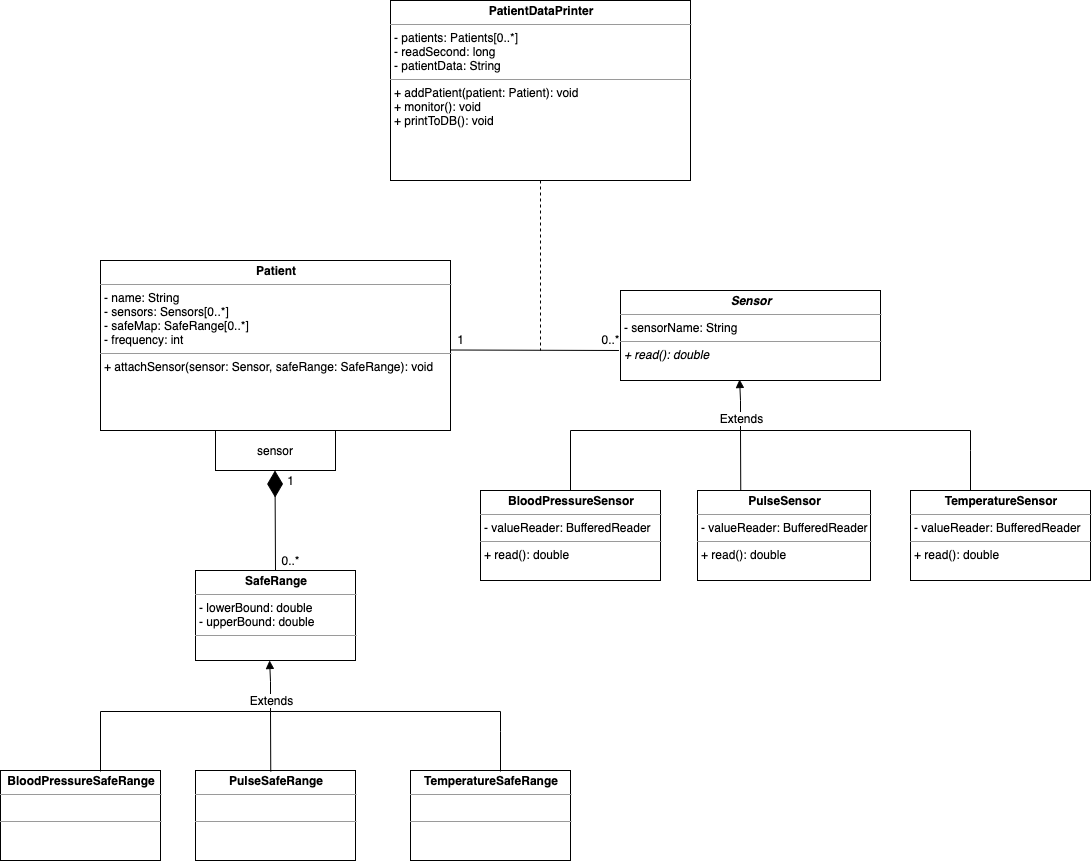

The diagram above was exported from draw.io. Its source (the exported page's mxGraphModel, read from the mxfile embedded in the PNG):
<mxGraphModel dx="2440" dy="1926" grid="1" gridSize="10" guides="1" tooltips="1" connect="1" arrows="1" fold="1" page="1" pageScale="1" pageWidth="827" pageHeight="1169" math="0" shadow="0">
  <root>
    <mxCell id="0" />
    <mxCell id="1" parent="0" />
    <mxCell id="A1ujd5n-0ON8whDx5sAK-1" value="&lt;p style=&quot;margin: 0px ; margin-top: 4px ; text-align: center&quot;&gt;&lt;b&gt;Patient&lt;/b&gt;&lt;/p&gt;&lt;hr size=&quot;1&quot;&gt;&lt;p style=&quot;margin: 0px ; margin-left: 4px&quot;&gt;- name: String&lt;/p&gt;&lt;p style=&quot;margin: 0px ; margin-left: 4px&quot;&gt;- sensors: Sensors[0..*]&lt;/p&gt;&lt;p style=&quot;margin: 0px ; margin-left: 4px&quot;&gt;- safeMap: SafeRange[0..*]&lt;/p&gt;&lt;p style=&quot;margin: 0px ; margin-left: 4px&quot;&gt;- frequency: int&lt;/p&gt;&lt;hr size=&quot;1&quot;&gt;&lt;p style=&quot;margin: 0px ; margin-left: 4px&quot;&gt;+ attachSensor(sensor: Sensor, safeRange: SafeRange): void&lt;/p&gt;" style="verticalAlign=top;align=left;overflow=fill;fontSize=12;fontFamily=Helvetica;html=1;" vertex="1" parent="1">
      <mxGeometry x="70" y="160" width="350" height="170" as="geometry" />
    </mxCell>
    <mxCell id="A1ujd5n-0ON8whDx5sAK-3" value="sensor" style="whiteSpace=wrap;html=1;" vertex="1" parent="1">
      <mxGeometry x="185" y="330" width="120" height="40" as="geometry" />
    </mxCell>
    <mxCell id="A1ujd5n-0ON8whDx5sAK-5" value="" style="endArrow=diamondThin;endFill=1;endSize=24;html=1;" edge="1" parent="1">
      <mxGeometry width="160" relative="1" as="geometry">
        <mxPoint x="245" y="470" as="sourcePoint" />
        <mxPoint x="244.5" y="370" as="targetPoint" />
      </mxGeometry>
    </mxCell>
    <mxCell id="A1ujd5n-0ON8whDx5sAK-6" value="1" style="text;html=1;align=center;verticalAlign=middle;resizable=0;points=[];autosize=1;" vertex="1" parent="1">
      <mxGeometry x="250" y="370" width="20" height="20" as="geometry" />
    </mxCell>
    <mxCell id="A1ujd5n-0ON8whDx5sAK-7" value="&lt;p style=&quot;margin: 0px ; margin-top: 4px ; text-align: center&quot;&gt;&lt;b&gt;SafeRange&lt;/b&gt;&lt;/p&gt;&lt;hr size=&quot;1&quot;&gt;&lt;p style=&quot;margin: 0px ; margin-left: 4px&quot;&gt;- lowerBound: double&lt;/p&gt;&lt;p style=&quot;margin: 0px ; margin-left: 4px&quot;&gt;- upperBound: double&lt;/p&gt;&lt;hr size=&quot;1&quot;&gt;&lt;p style=&quot;margin: 0px ; margin-left: 4px&quot;&gt;&lt;br&gt;&lt;/p&gt;" style="verticalAlign=top;align=left;overflow=fill;fontSize=12;fontFamily=Helvetica;html=1;" vertex="1" parent="1">
      <mxGeometry x="165" y="470" width="160" height="90" as="geometry" />
    </mxCell>
    <mxCell id="A1ujd5n-0ON8whDx5sAK-8" value="&lt;p style=&quot;margin: 0px ; margin-top: 4px ; text-align: center&quot;&gt;&lt;b&gt;&lt;i&gt;Sensor&lt;/i&gt;&lt;/b&gt;&lt;/p&gt;&lt;hr size=&quot;1&quot;&gt;&lt;p style=&quot;margin: 0px ; margin-left: 4px&quot;&gt;- sensorName: String&lt;/p&gt;&lt;hr size=&quot;1&quot;&gt;&lt;p style=&quot;margin: 0px ; margin-left: 4px&quot;&gt;&lt;i&gt;+ read(): double&lt;/i&gt;&lt;/p&gt;" style="verticalAlign=top;align=left;overflow=fill;fontSize=12;fontFamily=Helvetica;html=1;" vertex="1" parent="1">
      <mxGeometry x="590" y="190" width="260" height="90" as="geometry" />
    </mxCell>
    <mxCell id="A1ujd5n-0ON8whDx5sAK-9" value="" style="endArrow=none;endFill=0;endSize=24;html=1;exitX=-0.006;exitY=0.611;exitDx=0;exitDy=0;exitPerimeter=0;" edge="1" parent="1">
      <mxGeometry width="160" relative="1" as="geometry">
        <mxPoint x="588.44" y="249.98999999999978" as="sourcePoint" />
        <mxPoint x="420" y="249.5" as="targetPoint" />
      </mxGeometry>
    </mxCell>
    <mxCell id="A1ujd5n-0ON8whDx5sAK-10" value="1" style="text;html=1;align=center;verticalAlign=middle;resizable=0;points=[];autosize=1;" vertex="1" parent="1">
      <mxGeometry x="420" y="229" width="20" height="20" as="geometry" />
    </mxCell>
    <mxCell id="A1ujd5n-0ON8whDx5sAK-11" value="0..*" style="text;html=1;align=center;verticalAlign=middle;resizable=0;points=[];autosize=1;" vertex="1" parent="1">
      <mxGeometry x="565" y="229" width="30" height="20" as="geometry" />
    </mxCell>
    <mxCell id="A1ujd5n-0ON8whDx5sAK-12" value="0..*" style="text;html=1;align=center;verticalAlign=middle;resizable=0;points=[];autosize=1;" vertex="1" parent="1">
      <mxGeometry x="245" y="450" width="30" height="20" as="geometry" />
    </mxCell>
    <mxCell id="A1ujd5n-0ON8whDx5sAK-21" style="edgeStyle=orthogonalEdgeStyle;rounded=0;orthogonalLoop=1;jettySize=auto;html=1;exitX=0.5;exitY=0;exitDx=0;exitDy=0;entryX=0.458;entryY=0.989;entryDx=0;entryDy=0;entryPerimeter=0;endArrow=block;endFill=1;" edge="1" parent="1" source="A1ujd5n-0ON8whDx5sAK-13" target="A1ujd5n-0ON8whDx5sAK-8">
      <mxGeometry relative="1" as="geometry">
        <mxPoint x="731" y="300" as="targetPoint" />
        <Array as="points">
          <mxPoint x="540" y="330" />
          <mxPoint x="710" y="330" />
          <mxPoint x="710" y="300" />
        </Array>
      </mxGeometry>
    </mxCell>
    <mxCell id="A1ujd5n-0ON8whDx5sAK-34" value="Extends" style="edgeLabel;html=1;align=center;verticalAlign=middle;resizable=0;points=[];" vertex="1" connectable="0" parent="A1ujd5n-0ON8whDx5sAK-21">
      <mxGeometry x="0.7295" relative="1" as="geometry">
        <mxPoint as="offset" />
      </mxGeometry>
    </mxCell>
    <mxCell id="A1ujd5n-0ON8whDx5sAK-13" value="&lt;p style=&quot;margin: 0px ; margin-top: 4px ; text-align: center&quot;&gt;&lt;b&gt;BloodPressureSensor&lt;/b&gt;&lt;/p&gt;&lt;hr size=&quot;1&quot;&gt;&lt;p style=&quot;margin: 0px ; margin-left: 4px&quot;&gt;- valueReader: BufferedReader&lt;/p&gt;&lt;hr size=&quot;1&quot;&gt;&lt;p style=&quot;margin: 0px ; margin-left: 4px&quot;&gt;+ read(): double&lt;/p&gt;" style="verticalAlign=top;align=left;overflow=fill;fontSize=12;fontFamily=Helvetica;html=1;" vertex="1" parent="1">
      <mxGeometry x="450" y="390" width="180" height="90" as="geometry" />
    </mxCell>
    <mxCell id="A1ujd5n-0ON8whDx5sAK-24" style="rounded=0;orthogonalLoop=1;jettySize=auto;html=1;exitX=0.25;exitY=0;exitDx=0;exitDy=0;endArrow=none;endFill=0;" edge="1" parent="1" source="A1ujd5n-0ON8whDx5sAK-19">
      <mxGeometry relative="1" as="geometry">
        <mxPoint x="710" y="330" as="targetPoint" />
      </mxGeometry>
    </mxCell>
    <mxCell id="A1ujd5n-0ON8whDx5sAK-19" value="&lt;p style=&quot;margin: 0px ; margin-top: 4px ; text-align: center&quot;&gt;&lt;b&gt;PulseSensor&lt;/b&gt;&lt;/p&gt;&lt;hr size=&quot;1&quot;&gt;&lt;p style=&quot;margin: 0px ; margin-left: 4px&quot;&gt;- valueReader: BufferedReader&lt;/p&gt;&lt;hr size=&quot;1&quot;&gt;&lt;p style=&quot;margin: 0px ; margin-left: 4px&quot;&gt;+ read(): double&lt;/p&gt;" style="verticalAlign=top;align=left;overflow=fill;fontSize=12;fontFamily=Helvetica;html=1;" vertex="1" parent="1">
      <mxGeometry x="667" y="390" width="173" height="90" as="geometry" />
    </mxCell>
    <mxCell id="A1ujd5n-0ON8whDx5sAK-26" style="edgeStyle=none;rounded=0;orthogonalLoop=1;jettySize=auto;html=1;endArrow=none;endFill=0;" edge="1" parent="1">
      <mxGeometry relative="1" as="geometry">
        <mxPoint x="710" y="330" as="targetPoint" />
        <mxPoint x="940" y="390" as="sourcePoint" />
        <Array as="points">
          <mxPoint x="940" y="350" />
          <mxPoint x="940" y="330" />
        </Array>
      </mxGeometry>
    </mxCell>
    <mxCell id="A1ujd5n-0ON8whDx5sAK-20" value="&lt;p style=&quot;margin: 0px ; margin-top: 4px ; text-align: center&quot;&gt;&lt;b&gt;TemperatureSensor&lt;/b&gt;&lt;/p&gt;&lt;hr size=&quot;1&quot;&gt;&lt;p style=&quot;margin: 0px ; margin-left: 4px&quot;&gt;- valueReader: BufferedReader&lt;/p&gt;&lt;hr size=&quot;1&quot;&gt;&lt;p style=&quot;margin: 0px ; margin-left: 4px&quot;&gt;+ read(): double&lt;/p&gt;" style="verticalAlign=top;align=left;overflow=fill;fontSize=12;fontFamily=Helvetica;html=1;" vertex="1" parent="1">
      <mxGeometry x="880" y="390" width="180" height="90" as="geometry" />
    </mxCell>
    <mxCell id="A1ujd5n-0ON8whDx5sAK-27" value="&lt;p style=&quot;margin: 0px ; margin-top: 4px ; text-align: center&quot;&gt;&lt;b&gt;PulseSafeRange&lt;/b&gt;&lt;/p&gt;&lt;hr size=&quot;1&quot;&gt;&lt;p style=&quot;margin: 0px ; margin-left: 4px&quot;&gt;&lt;br&gt;&lt;/p&gt;&lt;hr size=&quot;1&quot;&gt;&lt;p style=&quot;margin: 0px ; margin-left: 4px&quot;&gt;&lt;br&gt;&lt;/p&gt;" style="verticalAlign=top;align=left;overflow=fill;fontSize=12;fontFamily=Helvetica;html=1;" vertex="1" parent="1">
      <mxGeometry x="165" y="670" width="160" height="90" as="geometry" />
    </mxCell>
    <mxCell id="A1ujd5n-0ON8whDx5sAK-28" value="&lt;p style=&quot;margin: 0px ; margin-top: 4px ; text-align: center&quot;&gt;&lt;b&gt;BloodPressureSafeRange&lt;/b&gt;&lt;/p&gt;&lt;hr size=&quot;1&quot;&gt;&lt;p style=&quot;margin: 0px ; margin-left: 4px&quot;&gt;&lt;br&gt;&lt;/p&gt;&lt;hr size=&quot;1&quot;&gt;&lt;p style=&quot;margin: 0px ; margin-left: 4px&quot;&gt;&lt;br&gt;&lt;/p&gt;" style="verticalAlign=top;align=left;overflow=fill;fontSize=12;fontFamily=Helvetica;html=1;" vertex="1" parent="1">
      <mxGeometry x="-30" y="670" width="160" height="90" as="geometry" />
    </mxCell>
    <mxCell id="A1ujd5n-0ON8whDx5sAK-29" value="&lt;p style=&quot;margin: 0px ; margin-top: 4px ; text-align: center&quot;&gt;&lt;b&gt;TemperatureSafeRange&lt;/b&gt;&lt;/p&gt;&lt;hr size=&quot;1&quot;&gt;&lt;p style=&quot;margin: 0px ; margin-left: 4px&quot;&gt;&lt;br&gt;&lt;/p&gt;&lt;hr size=&quot;1&quot;&gt;&lt;p style=&quot;margin: 0px ; margin-left: 4px&quot;&gt;&lt;br&gt;&lt;/p&gt;" style="verticalAlign=top;align=left;overflow=fill;fontSize=12;fontFamily=Helvetica;html=1;" vertex="1" parent="1">
      <mxGeometry x="380" y="670" width="160" height="90" as="geometry" />
    </mxCell>
    <mxCell id="A1ujd5n-0ON8whDx5sAK-30" style="edgeStyle=orthogonalEdgeStyle;rounded=0;orthogonalLoop=1;jettySize=auto;html=1;exitX=0.5;exitY=0;exitDx=0;exitDy=0;entryX=0.458;entryY=0.989;entryDx=0;entryDy=0;entryPerimeter=0;endArrow=block;endFill=1;" edge="1" parent="1">
      <mxGeometry relative="1" as="geometry">
        <mxPoint x="70" y="670.99" as="sourcePoint" />
        <mxPoint x="239.08000000000038" y="559.9999999999998" as="targetPoint" />
        <Array as="points">
          <mxPoint x="70" y="610.99" />
          <mxPoint x="240" y="610.99" />
          <mxPoint x="240" y="580.99" />
        </Array>
      </mxGeometry>
    </mxCell>
    <mxCell id="A1ujd5n-0ON8whDx5sAK-35" value="Extends" style="edgeLabel;html=1;align=center;verticalAlign=middle;resizable=0;points=[];" vertex="1" connectable="0" parent="A1ujd5n-0ON8whDx5sAK-30">
      <mxGeometry x="0.7223" relative="1" as="geometry">
        <mxPoint as="offset" />
      </mxGeometry>
    </mxCell>
    <mxCell id="A1ujd5n-0ON8whDx5sAK-31" style="rounded=0;orthogonalLoop=1;jettySize=auto;html=1;exitX=0.25;exitY=0;exitDx=0;exitDy=0;endArrow=none;endFill=0;" edge="1" parent="1">
      <mxGeometry relative="1" as="geometry">
        <mxPoint x="240" y="610.99" as="targetPoint" />
        <mxPoint x="240.25000000000045" y="670.99" as="sourcePoint" />
      </mxGeometry>
    </mxCell>
    <mxCell id="A1ujd5n-0ON8whDx5sAK-32" style="edgeStyle=none;rounded=0;orthogonalLoop=1;jettySize=auto;html=1;endArrow=none;endFill=0;" edge="1" parent="1">
      <mxGeometry relative="1" as="geometry">
        <mxPoint x="240" y="610.99" as="targetPoint" />
        <mxPoint x="470" y="670.99" as="sourcePoint" />
        <Array as="points">
          <mxPoint x="470" y="630.99" />
          <mxPoint x="470" y="610.99" />
        </Array>
      </mxGeometry>
    </mxCell>
    <mxCell id="A1ujd5n-0ON8whDx5sAK-37" style="edgeStyle=none;rounded=0;orthogonalLoop=1;jettySize=auto;html=1;exitX=0.5;exitY=1;exitDx=0;exitDy=0;endArrow=none;endFill=0;dashed=1;" edge="1" parent="1" source="A1ujd5n-0ON8whDx5sAK-36">
      <mxGeometry relative="1" as="geometry">
        <mxPoint x="510" y="250" as="targetPoint" />
      </mxGeometry>
    </mxCell>
    <mxCell id="A1ujd5n-0ON8whDx5sAK-36" value="&lt;p style=&quot;margin: 0px ; margin-top: 4px ; text-align: center&quot;&gt;&lt;b&gt;PatientDataPrinter&lt;/b&gt;&lt;/p&gt;&lt;hr size=&quot;1&quot;&gt;&lt;p style=&quot;margin: 0px ; margin-left: 4px&quot;&gt;- patients: Patients[0..*]&lt;/p&gt;&lt;p style=&quot;margin: 0px ; margin-left: 4px&quot;&gt;- readSecond: long&lt;/p&gt;&lt;p style=&quot;margin: 0px ; margin-left: 4px&quot;&gt;- patientData: String&lt;/p&gt;&lt;hr size=&quot;1&quot;&gt;&lt;p style=&quot;margin: 0px ; margin-left: 4px&quot;&gt;+ addPatient(patient: Patient): void&lt;/p&gt;&lt;p style=&quot;margin: 0px ; margin-left: 4px&quot;&gt;+ monitor(): void&lt;/p&gt;&lt;p style=&quot;margin: 0px ; margin-left: 4px&quot;&gt;+ printToDB(): void&lt;/p&gt;" style="verticalAlign=top;align=left;overflow=fill;fontSize=12;fontFamily=Helvetica;html=1;" vertex="1" parent="1">
      <mxGeometry x="360" y="-100" width="300" height="180" as="geometry" />
    </mxCell>
  </root>
</mxGraphModel>